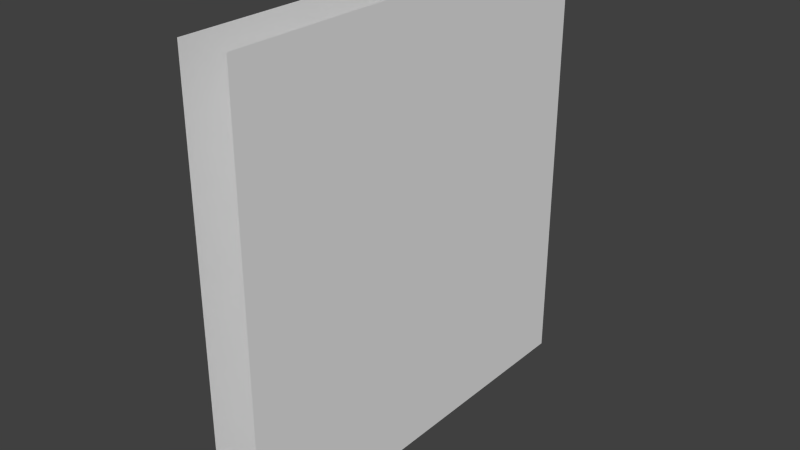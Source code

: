 # Source: taurus_door.blend  (saved by Blender 2.75.0; exported with 4.5.12 LTS)
import bpy
from mathutils import Matrix  # noqa: F401  (used for matrix-valued properties, if any)

bpy.ops.wm.read_factory_settings(use_empty=True)
scene = bpy.context.scene
scene.name = 'Scene'

# ---- collections
col_collection_11 = bpy.data.collections.new('Collection 11'); scene.collection.children.link(col_collection_11)
col_collection_12 = bpy.data.collections.new('Collection 12'); scene.collection.children.link(col_collection_12)

# ---- materials (node trees are filled in below, after node groups)
mat_taurus_door = bpy.data.materials.new('taurus_door')
mat_taurus_door.alpha_threshold = 0.0
mat_taurus_door.use_transparent_shadow = False
mat_taurus_door.roughness = 0.5

# ---- material node trees

# ---- world
world_world = bpy.data.worlds.new('World'); scene.world = world_world
world_world.color = (0.05088, 0.05088, 0.05088)
world_world.use_sun_shadow = False
world_world.sun_shadow_jitter_overblur = 0.0
world_world.cycles.sampling_method = 'MANUAL'
world_world.cycles.sample_map_resolution = 256

# ---- meshes
me_cube_045 = bpy.data.meshes.new('Cube.045')
me_cube_045.from_pydata([(-0.2409, 2.039, -2.428), (0.2409, 2.039, -2.428), (0.2409, 2.039, 1.827), (-0.2409, 2.039, 1.827), (-0.2409, 1.02, -2.428), (-0.2409, 1.02, 1.827), (0.2409, 1.02, -2.428), (0.2409, 1.02, 1.827)], [], [(5, 3, 0, 4), (2, 7, 6, 1)])
me_cube_045.polygons.foreach_set('use_smooth', [True] * 2)
_uv = me_cube_045.uv_layers.new(name='UVMap')
_uv.uv.foreach_set('vector', [0.6251, 0.5216, 0.5001, 0.5216, 0.5001, 0.0001021, 0.6251, 0.0001021, 0.4999, 0.5216, 0.3749, 0.5216, 0.3749, 0.0001021, 0.4999, 0.0001021])
me_cube_045.materials.append(mat_taurus_door)
me_cube_045.use_remesh_preserve_volume = False
me_cube_045.use_remesh_preserve_attributes = False
me_cube_045.use_mirror_vertex_groups = False
me_cube_045.update()
me_cube_046 = bpy.data.meshes.new('Cube.046')
me_cube_046.from_pydata([(-0.2409, 1.02, -2.428), (-0.2409, 0.0, -2.428), (-0.2409, 0.0, 1.827), (-0.2409, 1.02, 1.827), (0.2409, 0.0, -2.428), (0.2409, 1.02, -2.428), (0.2409, 1.02, 1.827), (0.2409, 0.0, 1.827)], [], [(2, 3, 0, 1), (6, 7, 4, 5)])
me_cube_046.polygons.foreach_set('use_smooth', [True] * 2)
_uv = me_cube_046.uv_layers.new(name='UVMap')
_uv.uv.foreach_set('vector', [0.75, 0.5216, 0.6251, 0.5216, 0.6251, 0.0001021, 0.75, 0.0001021, 0.3749, 0.5216, 0.25, 0.5216, 0.25, 0.0001021, 0.3749, 0.0001021])
me_cube_046.materials.append(mat_taurus_door)
me_cube_046.use_remesh_preserve_volume = False
me_cube_046.use_remesh_preserve_attributes = False
me_cube_046.use_mirror_vertex_groups = False
me_cube_046.update()
me_cube_047 = bpy.data.meshes.new('Cube.047')
me_cube_047.from_pydata([(-0.2409, 0.0, -2.428), (-0.2409, -1.02, -2.428), (-0.2409, -1.02, 1.827), (-0.2409, 0.0, 1.827), (0.2409, -1.02, -2.428), (0.2409, 0.0, -2.428), (0.2409, 0.0, 1.827), (0.2409, -1.02, 1.827)], [], [(2, 3, 0, 1), (6, 7, 4, 5)])
me_cube_047.polygons.foreach_set('use_smooth', [True] * 2)
_uv = me_cube_047.uv_layers.new(name='UVMap')
_uv.uv.foreach_set('vector', [0.8749, 0.5216, 0.75, 0.5216, 0.75, 0.0001021, 0.8749, 0.0001021, 0.25, 0.5216, 0.1251, 0.5216, 0.1251, 0.0001021, 0.25, 0.0001021])
me_cube_047.materials.append(mat_taurus_door)
me_cube_047.use_remesh_preserve_volume = False
me_cube_047.use_remesh_preserve_attributes = False
me_cube_047.use_mirror_vertex_groups = False
me_cube_047.update()
me_cube_048 = bpy.data.meshes.new('Cube.048')
me_cube_048.from_pydata([(-0.2409, -2.039, -2.428), (0.2409, -2.039, -2.428), (0.2409, -2.039, 1.827), (-0.2409, -2.039, 1.827), (-0.2409, -1.02, -2.428), (-0.2409, -1.02, 1.827), (0.2409, -1.02, -2.428), (0.2409, -1.02, 1.827)], [], [(7, 2, 1, 6), (3, 5, 4, 0)])
me_cube_048.polygons.foreach_set('use_smooth', [True] * 2)
_uv = me_cube_048.uv_layers.new(name='UVMap')
_uv.uv.foreach_set('vector', [0.1251, 0.5216, 0.0001022, 0.5216, 0.0001021, 0.0001021, 0.1251, 0.0001021, 0.9999, 0.5216, 0.8749, 0.5216, 0.8749, 0.0001021, 0.9999, 0.0001021])
me_cube_048.materials.append(mat_taurus_door)
me_cube_048.use_remesh_preserve_volume = False
me_cube_048.use_remesh_preserve_attributes = False
me_cube_048.use_mirror_vertex_groups = False
me_cube_048.update()
arm_taurus_armature = bpy.data.armatures.new('taurus_armature')  # bones are not reproduced

# ---- objects
ob_taurus_door = bpy.data.objects.new('taurus_door', None)
ob_taurus_door_armature = bpy.data.objects.new('taurus_door_armature', arm_taurus_armature)
ob_taurus_center_000 = bpy.data.objects.new('taurus_center.000', me_cube_045)
ob_taurus_center_001 = bpy.data.objects.new('taurus_center.001', me_cube_046)
ob_taurus_center_002 = bpy.data.objects.new('taurus_center.002', me_cube_047)
ob_taurus_center_003 = bpy.data.objects.new('taurus_center.003', me_cube_048)
ob_crystals = bpy.data.objects.new('crystals', None)

# ---- transforms, parenting, visibility, modifiers, constraints
ob_taurus_door.location = (-217.0, -169.9, -46.89)
ob_taurus_door.rotation_euler = (0.0, -0.0, 6.283)
ob_taurus_door.scale = (1.327, 1.327, 1.327)
ob_taurus_door.empty_image_offset = (0.0, 0.0)
ob_taurus_door.lineart.crease_threshold = 0.0
ob_taurus_door_armature.parent = ob_taurus_door
ob_taurus_door_armature.matrix_parent_inverse = Matrix(((1.0, 0.0, 0.0, 119.0), (0.0, 1.0, 0.0, 50.32), (0.0, 0.0, 1.0, -2.335), (0.0, 0.0, 0.0, 1.0)))
ob_taurus_door_armature.location = (-124.2, -18.57, 0.7441)
ob_taurus_door_armature.show_in_front = True
ob_taurus_door_armature.lineart.crease_threshold = 0.0
ob_taurus_center_000.parent = ob_taurus_door_armature
ob_taurus_center_000.matrix_parent_inverse = Matrix(((1.0, 0.0, 0.0, 124.2), (0.0, 1.0, 0.0, 18.57), (0.0, 0.0, 1.0, -0.7441), (0.0, 0.0, 0.0, 1.0)))
ob_taurus_center_000.location = (-119.0, -50.32, 2.099)
ob_taurus_center_000.lineart.crease_threshold = 0.0
_vg = ob_taurus_center_000.vertex_groups.new(name='bone_taurus.L1')
for _i, _w in zip([0, 1, 2, 3, 4, 5, 6, 7], [1.0, 1.0, 1.0, 1.0, 1.0, 1.0, 1.0, 1.0]): _vg.add([_i], _w, 'REPLACE')
_m = ob_taurus_center_000.modifiers.new('EdgeSplit', 'EDGE_SPLIT')
_m = ob_taurus_center_000.modifiers.new('Armature', 'ARMATURE')
_m.object = ob_taurus_door_armature
ob_taurus_center_001.parent = ob_taurus_door_armature
ob_taurus_center_001.matrix_parent_inverse = Matrix(((1.0, 0.0, 0.0, 124.2), (0.0, 1.0, 0.0, 18.57), (0.0, 0.0, 1.0, -0.7441), (0.0, 0.0, 0.0, 1.0)))
ob_taurus_center_001.location = (-119.0, -50.32, 2.099)
ob_taurus_center_001.lineart.crease_threshold = 0.0
_vg = ob_taurus_center_001.vertex_groups.new(name='bone_taurus.L2')
_vg.add([0, 1, 2, 3, 4, 5, 6, 7], 1.0, 'REPLACE')
_m = ob_taurus_center_001.modifiers.new('EdgeSplit', 'EDGE_SPLIT')
_m = ob_taurus_center_001.modifiers.new('Armature', 'ARMATURE')
_m.object = ob_taurus_door_armature
ob_taurus_center_002.parent = ob_taurus_door_armature
ob_taurus_center_002.matrix_parent_inverse = Matrix(((1.0, 0.0, 0.0, 124.2), (0.0, 1.0, 0.0, 18.57), (0.0, 0.0, 1.0, -0.7441), (0.0, 0.0, 0.0, 1.0)))
ob_taurus_center_002.location = (-119.0, -50.32, 2.099)
ob_taurus_center_002.lineart.crease_threshold = 0.0
_vg = ob_taurus_center_002.vertex_groups.new(name='bone_taurus.R1')
_vg.add([0, 1, 2, 3, 4, 5, 6, 7], 1.0, 'REPLACE')
_m = ob_taurus_center_002.modifiers.new('EdgeSplit', 'EDGE_SPLIT')
_m = ob_taurus_center_002.modifiers.new('Armature', 'ARMATURE')
_m.object = ob_taurus_door_armature
ob_taurus_center_003.parent = ob_taurus_door_armature
ob_taurus_center_003.matrix_parent_inverse = Matrix(((1.0, 0.0, 0.0, 124.2), (0.0, 1.0, 0.0, 18.57), (0.0, 0.0, 1.0, -0.7441), (0.0, 0.0, 0.0, 1.0)))
ob_taurus_center_003.location = (-119.0, -50.32, 2.099)
ob_taurus_center_003.lineart.crease_threshold = 0.0
_vg = ob_taurus_center_003.vertex_groups.new(name='bone_taurus.R2')
_vg.add([0, 1, 2, 3, 4, 5, 6, 7], 1.0, 'REPLACE')
_m = ob_taurus_center_003.modifiers.new('EdgeSplit', 'EDGE_SPLIT')
_m = ob_taurus_center_003.modifiers.new('Armature', 'ARMATURE')
_m.object = ob_taurus_door_armature
ob_crystals.location = (-106.2, -47.24, 3.476)
ob_crystals.rotation_euler = (-0.0, 1.571, 0.0)
ob_crystals.empty_image_offset = (0.0, 0.0)
ob_crystals.hide_viewport = True
ob_crystals.lineart.crease_threshold = 0.0

# ---- collection membership
col_collection_11.objects.link(ob_taurus_door)
col_collection_11.objects.link(ob_taurus_door_armature)
col_collection_11.objects.link(ob_taurus_center_000)
col_collection_11.objects.link(ob_taurus_center_001)
col_collection_11.objects.link(ob_taurus_center_002)
col_collection_11.objects.link(ob_taurus_center_003)
col_collection_12.objects.link(ob_crystals)

# ---- scene / render settings (as saved in the file)
scene.frame_start = 1; scene.frame_end = 250; scene.frame_set(3)
scene.render.engine = 'BLENDER_EEVEE_NEXT'
scene.render.resolution_percentage = 50
scene.render.dither_intensity = 0.0
scene.cycles.use_denoising = False
scene.cycles.samples = 10
scene.cycles.sampling_pattern = 'TABULATED_SOBOL'
scene.cycles.light_sampling_threshold = 0.0
scene.cycles.use_adaptive_sampling = False
scene.cycles.use_light_tree = False
scene.cycles.blur_glossy = 0.0
scene.cycles.pixel_filter_type = 'GAUSSIAN'
scene.cycles.sample_clamp_indirect = 0.0
scene.view_settings.view_transform = 'Standard'
bpy.context.view_layer.update()

# ---- added for rendering (the .blend has no active camera and no usable light): camera, sun
cam_auto = bpy.data.cameras.new('AutoCamera')
cam_auto.lens = 50.0
cam_auto.sensor_width = 36.0
cam_auto.clip_end = 1000.0
ob_auto_camera = bpy.data.objects.new('AutoCamera', cam_auto)
scene.collection.objects.link(ob_auto_camera)
ob_auto_camera.location = (-209.766, -178.609, -41.7934)
ob_auto_camera.rotation_euler = (1.09748, -7.21219e-08, 0.694738)
scene.camera = ob_auto_camera
light_auto_sun = bpy.data.lights.new('AutoSun', 'SUN')
light_auto_sun.energy = 3.0
light_auto_sun.angle = 0.0523599
ob_auto_sun = bpy.data.objects.new('AutoSun', light_auto_sun)
scene.collection.objects.link(ob_auto_sun)
ob_auto_sun.rotation_euler = (0.872665, 0.174533, 0.523599)
bpy.context.view_layer.update()
